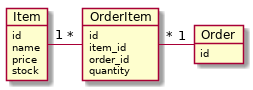

The diagram above was rendered by PlantUML. Its source (embedded in the PNG):
@startuml
object Item
Item : id
Item : name
Item : price
Item : stock

object Order
Order : id

object OrderItem
OrderItem : id
OrderItem : item_id
OrderItem : order_id
OrderItem : quantity

Item "1" -right- "*" OrderItem
OrderItem "*" -right- "1" Order
@enduml